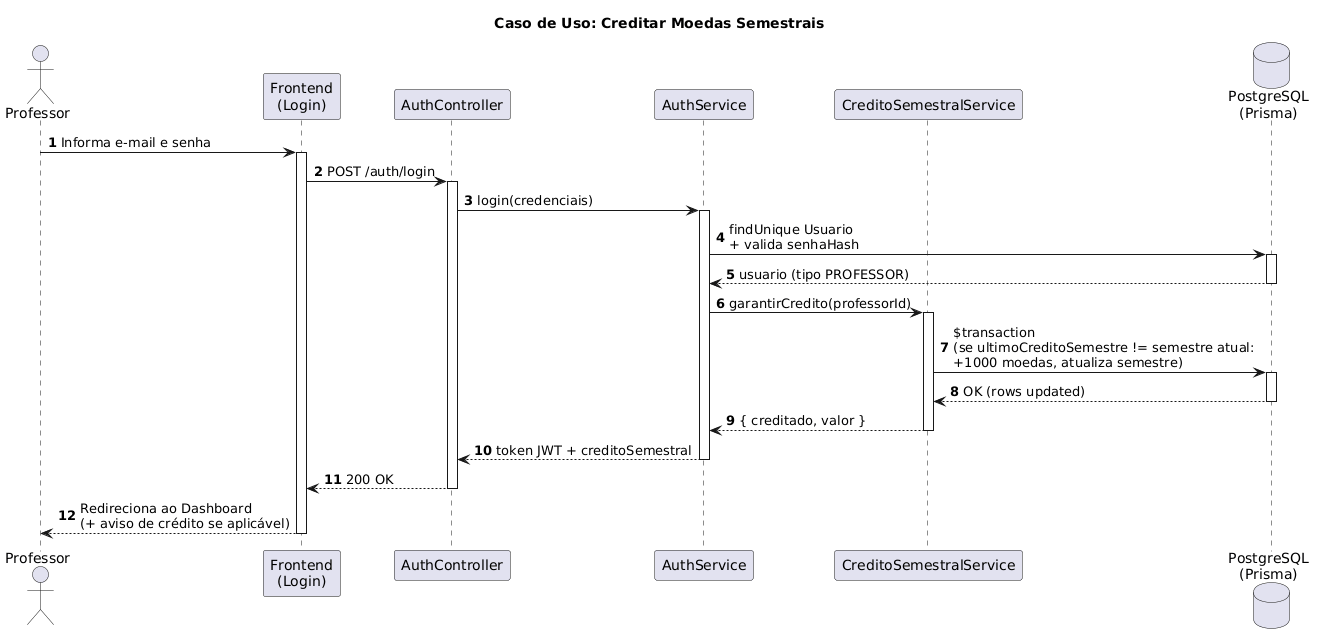

The diagram above was rendered by PlantUML. Its source (embedded in the PNG):
@startuml
title Caso de Uso: Creditar Moedas Semestrais

autonumber

actor Professor as prof
participant "Frontend\n(Login)" as fe
participant "AuthController" as ctrl
participant "AuthService" as auth
participant "CreditoSemestralService" as credito
database "PostgreSQL\n(Prisma)" as db

prof -> fe: Informa e-mail e senha
activate fe

fe -> ctrl: POST /auth/login
activate ctrl

ctrl -> auth: login(credenciais)
activate auth

auth -> db: findUnique Usuario\n+ valida senhaHash
activate db
db --> auth: usuario (tipo PROFESSOR)
deactivate db

auth -> credito: garantirCredito(professorId)
activate credito

credito -> db: $transaction\n(se ultimoCreditoSemestre != semestre atual:\n+1000 moedas, atualiza semestre)
activate db
db --> credito: OK (rows updated)
deactivate db

credito --> auth: { creditado, valor }
deactivate credito

auth --> ctrl: token JWT + creditoSemestral
deactivate auth

ctrl --> fe: 200 OK
deactivate ctrl

fe --> prof: Redireciona ao Dashboard\n(+ aviso de crédito se aplicável)
deactivate fe
@enduml